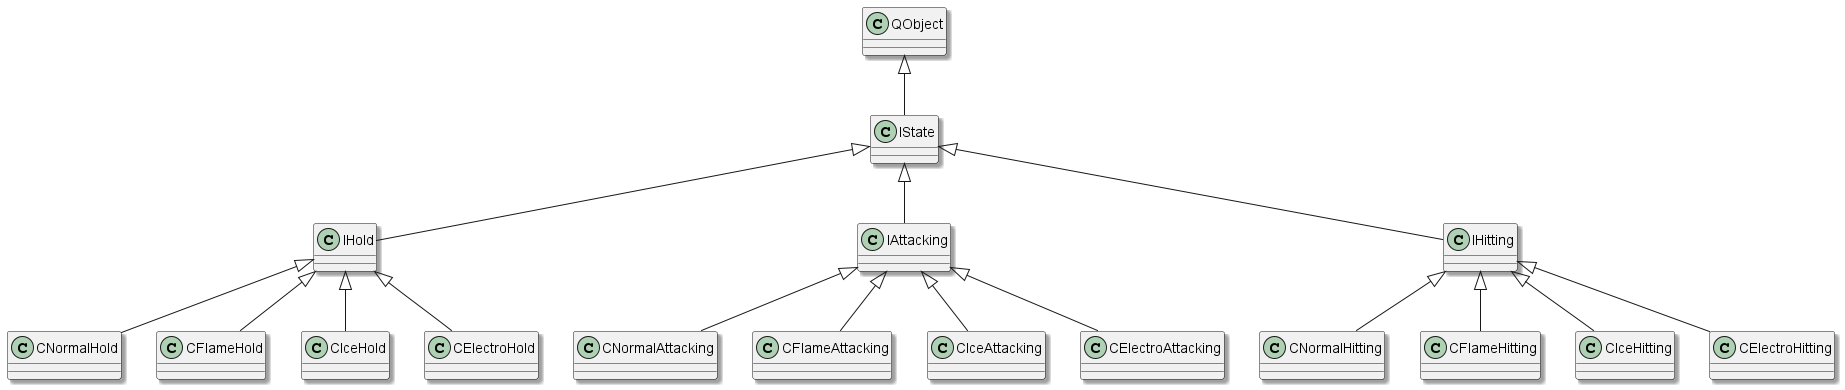

The diagram above was rendered by PlantUML. Its source (embedded in the PNG):
@startuml

skinparam shadowing true

class IState {
    ' # IHero* m_HeroObj
    ' # int m_elapsedTime
    ' + {abstract} QString getName()
    ' + {abstract} bool isAttacking()
    ' + {abstract} bool isHitting()
    ' + {abstract} void setAttack()
    ' + {abstract} void beHit(int damage, QString element)
    ' + {abstract} void processFps(qint64 deltaTime)
}

QObject <|-- IState
IState <|-- IHold
IState <|-- IAttacking
IState <|-- IHitting

IHold <|-- CNormalHold
IHold <|-- CFlameHold
IHold <|-- CIceHold
IHold <|-- CElectroHold

IAttacking <|-- CNormalAttacking
IAttacking <|-- CFlameAttacking
IAttacking <|-- CIceAttacking
IAttacking <|-- CElectroAttacking

IHitting <|-- CNormalHitting
IHitting <|-- CFlameHitting
IHitting <|-- CIceHitting
IHitting <|-- CElectroHitting

@enduml